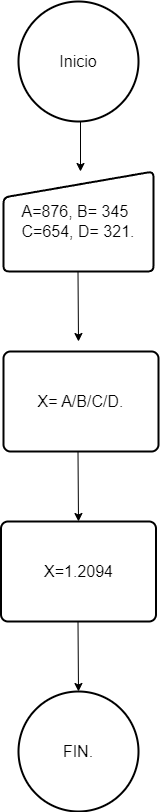

The diagram above was exported from draw.io. Its source (the exported page's mxGraphModel, read from the mxfile embedded in the PNG):
<mxGraphModel dx="1050" dy="1384" grid="1" gridSize="10" guides="1" tooltips="1" connect="1" arrows="1" fold="1" page="1" pageScale="1" pageWidth="1169" pageHeight="827" math="0" shadow="0">
  <root>
    <mxCell id="0" />
    <mxCell id="1" parent="0" />
    <mxCell id="f1CHTxFgVPuKHqlOCpJ0-3" value="&lt;div style=&quot;text-align: justify;&quot;&gt;&lt;span style=&quot;font-size: 16px; background-color: initial;&quot;&gt;A=876, B= 345&lt;/span&gt;&lt;/div&gt;&lt;div style=&quot;text-align: justify; font-size: 16px;&quot;&gt;&lt;font style=&quot;font-size: 16px;&quot;&gt;C=654, D= 321.&lt;/font&gt;&lt;/div&gt;" style="html=1;strokeWidth=2;shape=manualInput;whiteSpace=wrap;rounded=1;size=26;arcSize=11;" vertex="1" parent="1">
      <mxGeometry x="425" y="170" width="150" height="100" as="geometry" />
    </mxCell>
    <mxCell id="f1CHTxFgVPuKHqlOCpJ0-4" value="&lt;font style=&quot;font-size: 16px;&quot;&gt;X= A/B/C/D.&lt;/font&gt;" style="rounded=1;whiteSpace=wrap;html=1;absoluteArcSize=1;arcSize=14;strokeWidth=2;" vertex="1" parent="1">
      <mxGeometry x="425" y="350" width="155" height="100" as="geometry" />
    </mxCell>
    <mxCell id="f1CHTxFgVPuKHqlOCpJ0-5" value="&lt;font style=&quot;font-size: 16px;&quot;&gt;X=1.2094&lt;/font&gt;" style="rounded=1;whiteSpace=wrap;html=1;absoluteArcSize=1;arcSize=14;strokeWidth=2;" vertex="1" parent="1">
      <mxGeometry x="422.5" y="520" width="155" height="100" as="geometry" />
    </mxCell>
    <mxCell id="f1CHTxFgVPuKHqlOCpJ0-6" value="&lt;font style=&quot;font-size: 16px;&quot;&gt;Inicio&lt;/font&gt;" style="strokeWidth=2;html=1;shape=mxgraph.flowchart.start_2;whiteSpace=wrap;" vertex="1" parent="1">
      <mxGeometry x="440" width="120" height="120" as="geometry" />
    </mxCell>
    <mxCell id="f1CHTxFgVPuKHqlOCpJ0-7" value="&lt;font style=&quot;font-size: 16px;&quot;&gt;FIN.&lt;/font&gt;" style="strokeWidth=2;html=1;shape=mxgraph.flowchart.start_2;whiteSpace=wrap;" vertex="1" parent="1">
      <mxGeometry x="440" y="690" width="120" height="120" as="geometry" />
    </mxCell>
    <mxCell id="f1CHTxFgVPuKHqlOCpJ0-8" value="" style="endArrow=classic;html=1;rounded=0;" edge="1" parent="1">
      <mxGeometry width="50" height="50" relative="1" as="geometry">
        <mxPoint x="502" y="120" as="sourcePoint" />
        <mxPoint x="502" y="170" as="targetPoint" />
      </mxGeometry>
    </mxCell>
    <mxCell id="f1CHTxFgVPuKHqlOCpJ0-9" value="" style="endArrow=classic;html=1;rounded=0;" edge="1" parent="1">
      <mxGeometry width="50" height="50" relative="1" as="geometry">
        <mxPoint x="499.5" y="270" as="sourcePoint" />
        <mxPoint x="500" y="340" as="targetPoint" />
      </mxGeometry>
    </mxCell>
    <mxCell id="f1CHTxFgVPuKHqlOCpJ0-10" value="" style="endArrow=classic;html=1;rounded=0;" edge="1" parent="1">
      <mxGeometry width="50" height="50" relative="1" as="geometry">
        <mxPoint x="499.5" y="450" as="sourcePoint" />
        <mxPoint x="500" y="520" as="targetPoint" />
      </mxGeometry>
    </mxCell>
    <mxCell id="f1CHTxFgVPuKHqlOCpJ0-11" value="" style="endArrow=classic;html=1;rounded=0;" edge="1" parent="1">
      <mxGeometry width="50" height="50" relative="1" as="geometry">
        <mxPoint x="499.5" y="620" as="sourcePoint" />
        <mxPoint x="500" y="690" as="targetPoint" />
      </mxGeometry>
    </mxCell>
  </root>
</mxGraphModel>